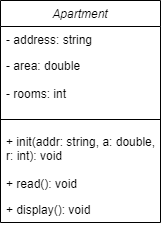

The diagram above was exported from draw.io. Its source (the exported page's mxGraphModel, read from the mxfile embedded in the PNG):
<mxGraphModel dx="327" dy="548" grid="1" gridSize="10" guides="1" tooltips="1" connect="1" arrows="1" fold="1" page="1" pageScale="1" pageWidth="827" pageHeight="1169" math="0" shadow="0">
  <root>
    <mxCell id="WIyWlLk6GJQsqaUBKTNV-0" />
    <mxCell id="WIyWlLk6GJQsqaUBKTNV-1" parent="WIyWlLk6GJQsqaUBKTNV-0" />
    <mxCell id="zkfFHV4jXpPFQw0GAbJ--0" value="Apartment" style="swimlane;fontStyle=2;align=center;verticalAlign=top;childLayout=stackLayout;horizontal=1;startSize=26;horizontalStack=0;resizeParent=1;resizeLast=0;collapsible=1;marginBottom=0;rounded=0;shadow=0;strokeWidth=1;" parent="WIyWlLk6GJQsqaUBKTNV-1" vertex="1">
      <mxGeometry x="220" y="120" width="160" height="222" as="geometry">
        <mxRectangle x="230" y="140" width="160" height="26" as="alternateBounds" />
      </mxGeometry>
    </mxCell>
    <mxCell id="zkfFHV4jXpPFQw0GAbJ--1" value="- address: string" style="text;align=left;verticalAlign=top;spacingLeft=4;spacingRight=4;overflow=hidden;rotatable=0;points=[[0,0.5],[1,0.5]];portConstraint=eastwest;" parent="zkfFHV4jXpPFQw0GAbJ--0" vertex="1">
      <mxGeometry y="26" width="160" height="26" as="geometry" />
    </mxCell>
    <mxCell id="zkfFHV4jXpPFQw0GAbJ--2" value="- area: double&#10;&#10;- rooms: int" style="text;align=left;verticalAlign=top;spacingLeft=4;spacingRight=4;overflow=hidden;rotatable=0;points=[[0,0.5],[1,0.5]];portConstraint=eastwest;rounded=0;shadow=0;html=0;" parent="zkfFHV4jXpPFQw0GAbJ--0" vertex="1">
      <mxGeometry y="52" width="160" height="58" as="geometry" />
    </mxCell>
    <mxCell id="zkfFHV4jXpPFQw0GAbJ--4" value="" style="line;html=1;strokeWidth=1;align=left;verticalAlign=middle;spacingTop=-1;spacingLeft=3;spacingRight=3;rotatable=0;labelPosition=right;points=[];portConstraint=eastwest;" parent="zkfFHV4jXpPFQw0GAbJ--0" vertex="1">
      <mxGeometry y="110" width="160" height="18" as="geometry" />
    </mxCell>
    <mxCell id="zkfFHV4jXpPFQw0GAbJ--5" value="+ init(addr: string, a: double,&#10;r: int): void" style="text;align=left;verticalAlign=top;spacingLeft=4;spacingRight=4;overflow=hidden;rotatable=0;points=[[0,0.5],[1,0.5]];portConstraint=eastwest;" parent="zkfFHV4jXpPFQw0GAbJ--0" vertex="1">
      <mxGeometry y="128" width="160" height="42" as="geometry" />
    </mxCell>
    <mxCell id="iYuSldN-LxCt5OmroYTl-1" value="+ read(): void" style="text;align=left;verticalAlign=top;spacingLeft=4;spacingRight=4;overflow=hidden;rotatable=0;points=[[0,0.5],[1,0.5]];portConstraint=eastwest;" vertex="1" parent="zkfFHV4jXpPFQw0GAbJ--0">
      <mxGeometry y="170" width="160" height="26" as="geometry" />
    </mxCell>
    <mxCell id="iYuSldN-LxCt5OmroYTl-2" value="+ display(): void" style="text;align=left;verticalAlign=top;spacingLeft=4;spacingRight=4;overflow=hidden;rotatable=0;points=[[0,0.5],[1,0.5]];portConstraint=eastwest;" vertex="1" parent="zkfFHV4jXpPFQw0GAbJ--0">
      <mxGeometry y="196" width="160" height="26" as="geometry" />
    </mxCell>
  </root>
</mxGraphModel>